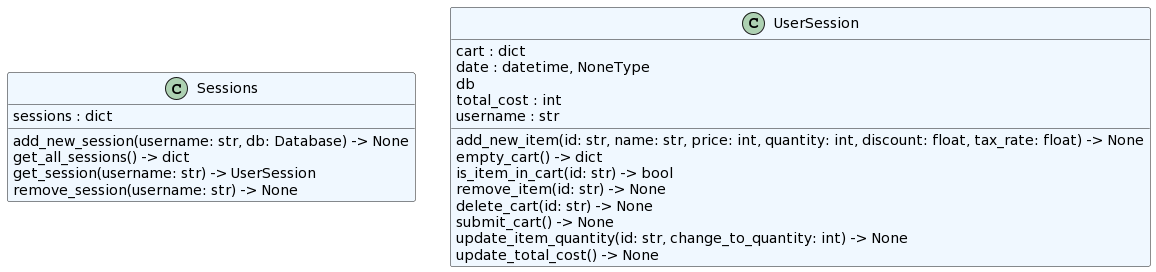

The diagram above was rendered by PlantUML. Its source (embedded in the PNG):
@startuml
set namespaceSeparator none
class "Sessions" as store.core.session.Sessions #aliceblue {
  sessions : dict
  add_new_session(username: str, db: Database) -> None
  get_all_sessions() -> dict
  get_session(username: str) -> UserSession
  remove_session(username: str) -> None
}
class "UserSession" as store.core.session.UserSession #aliceblue {
  cart : dict
  date : datetime, NoneType
  db
  total_cost : int
  username : str
  add_new_item(id: str, name: str, price: int, quantity: int, discount: float, tax_rate: float) -> None
  empty_cart() -> dict
  is_item_in_cart(id: str) -> bool
  remove_item(id: str) -> None
  delete_cart(id: str) -> None
  submit_cart() -> None
  update_item_quantity(id: str, change_to_quantity: int) -> None
  update_total_cost() -> None
}
@enduml